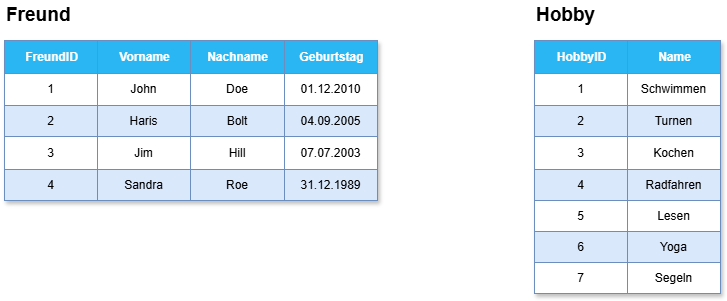

The diagram above was exported from draw.io. Its source (the exported page's mxGraphModel, read from the mxfile embedded in the PNG):
<mxGraphModel dx="609" dy="677" grid="1" gridSize="10" guides="1" tooltips="1" connect="1" arrows="1" fold="1" page="1" pageScale="1" pageWidth="850" pageHeight="1100" math="0" shadow="0">
  <root>
    <mxCell id="0" />
    <mxCell id="1" parent="0" />
    <mxCell id="2" value="Assets" style="childLayout=tableLayout;recursiveResize=0;strokeColor=#6c8ebf;fillColor=#dae8fc;shadow=1;" parent="1" vertex="1">
      <mxGeometry x="100" y="90" width="373" height="160" as="geometry" />
    </mxCell>
    <mxCell id="3" style="shape=tableRow;horizontal=0;startSize=0;swimlaneHead=0;swimlaneBody=0;top=0;left=0;bottom=0;right=0;dropTarget=0;collapsible=0;recursiveResize=0;expand=0;fontStyle=0;strokeColor=inherit;fillColor=#ffffff;" parent="2" vertex="1">
      <mxGeometry width="373" height="33" as="geometry" />
    </mxCell>
    <mxCell id="28" value="FreundID" style="connectable=0;recursiveResize=0;strokeColor=inherit;fillColor=light-dark(#29b6f2, #405e00);align=center;fontStyle=1;fontColor=#FFFFFF;html=1;" parent="3" vertex="1">
      <mxGeometry width="93" height="33" as="geometry">
        <mxRectangle width="93" height="33" as="alternateBounds" />
      </mxGeometry>
    </mxCell>
    <mxCell id="4" value="Vorname" style="connectable=0;recursiveResize=0;strokeColor=inherit;fillColor=light-dark(#29b6f2, #405e00);align=center;fontStyle=1;fontColor=#FFFFFF;html=1;" parent="3" vertex="1">
      <mxGeometry x="93" width="93" height="33" as="geometry">
        <mxRectangle width="93" height="33" as="alternateBounds" />
      </mxGeometry>
    </mxCell>
    <mxCell id="5" value="Nachname" style="connectable=0;recursiveResize=0;strokeColor=inherit;fillColor=light-dark(#29b6f2, #405e00);align=center;fontStyle=1;fontColor=#FFFFFF;html=1;" parent="3" vertex="1">
      <mxGeometry x="186" width="94" height="33" as="geometry">
        <mxRectangle width="94" height="33" as="alternateBounds" />
      </mxGeometry>
    </mxCell>
    <mxCell id="6" value="Geburtstag" style="connectable=0;recursiveResize=0;strokeColor=inherit;fillColor=light-dark(#29b6f2, #405e00);align=center;fontStyle=1;fontColor=#FFFFFF;html=1;" parent="3" vertex="1">
      <mxGeometry x="280" width="93" height="33" as="geometry">
        <mxRectangle width="93" height="33" as="alternateBounds" />
      </mxGeometry>
    </mxCell>
    <mxCell id="7" value="" style="shape=tableRow;horizontal=0;startSize=0;swimlaneHead=0;swimlaneBody=0;top=0;left=0;bottom=0;right=0;dropTarget=0;collapsible=0;recursiveResize=0;expand=0;fontStyle=0;strokeColor=inherit;fillColor=#ffffff;" parent="2" vertex="1">
      <mxGeometry y="33" width="373" height="32" as="geometry" />
    </mxCell>
    <mxCell id="29" value="1" style="connectable=0;recursiveResize=0;strokeColor=inherit;fillColor=inherit;align=center;whiteSpace=wrap;html=1;" parent="7" vertex="1">
      <mxGeometry width="93" height="32" as="geometry">
        <mxRectangle width="93" height="32" as="alternateBounds" />
      </mxGeometry>
    </mxCell>
    <mxCell id="8" value="John" style="connectable=0;recursiveResize=0;strokeColor=inherit;fillColor=inherit;align=center;whiteSpace=wrap;html=1;" parent="7" vertex="1">
      <mxGeometry x="93" width="93" height="32" as="geometry">
        <mxRectangle width="93" height="32" as="alternateBounds" />
      </mxGeometry>
    </mxCell>
    <mxCell id="9" value="Doe" style="connectable=0;recursiveResize=0;strokeColor=inherit;fillColor=inherit;align=center;whiteSpace=wrap;html=1;" parent="7" vertex="1">
      <mxGeometry x="186" width="94" height="32" as="geometry">
        <mxRectangle width="94" height="32" as="alternateBounds" />
      </mxGeometry>
    </mxCell>
    <mxCell id="10" value="01.12.2010" style="connectable=0;recursiveResize=0;strokeColor=inherit;fillColor=inherit;align=center;whiteSpace=wrap;html=1;" parent="7" vertex="1">
      <mxGeometry x="280" width="93" height="32" as="geometry">
        <mxRectangle width="93" height="32" as="alternateBounds" />
      </mxGeometry>
    </mxCell>
    <mxCell id="11" value="" style="shape=tableRow;horizontal=0;startSize=0;swimlaneHead=0;swimlaneBody=0;top=0;left=0;bottom=0;right=0;dropTarget=0;collapsible=0;recursiveResize=0;expand=0;fontStyle=1;strokeColor=inherit;fillColor=#EAF2D3;" parent="2" vertex="1">
      <mxGeometry y="65" width="373" height="31" as="geometry" />
    </mxCell>
    <mxCell id="30" value="2" style="connectable=0;recursiveResize=0;strokeColor=#6c8ebf;fillColor=#dae8fc;whiteSpace=wrap;html=1;" parent="11" vertex="1">
      <mxGeometry width="93" height="31" as="geometry">
        <mxRectangle width="93" height="31" as="alternateBounds" />
      </mxGeometry>
    </mxCell>
    <mxCell id="12" value="Haris" style="connectable=0;recursiveResize=0;strokeColor=#6c8ebf;fillColor=#dae8fc;whiteSpace=wrap;html=1;" parent="11" vertex="1">
      <mxGeometry x="93" width="93" height="31" as="geometry">
        <mxRectangle width="93" height="31" as="alternateBounds" />
      </mxGeometry>
    </mxCell>
    <mxCell id="13" value="Bolt" style="connectable=0;recursiveResize=0;strokeColor=#6c8ebf;fillColor=#dae8fc;whiteSpace=wrap;html=1;" parent="11" vertex="1">
      <mxGeometry x="186" width="94" height="31" as="geometry">
        <mxRectangle width="94" height="31" as="alternateBounds" />
      </mxGeometry>
    </mxCell>
    <mxCell id="14" value="04.09.2005" style="connectable=0;recursiveResize=0;strokeColor=#6c8ebf;fillColor=#dae8fc;whiteSpace=wrap;html=1;" parent="11" vertex="1">
      <mxGeometry x="280" width="93" height="31" as="geometry">
        <mxRectangle width="93" height="31" as="alternateBounds" />
      </mxGeometry>
    </mxCell>
    <mxCell id="15" value="" style="shape=tableRow;horizontal=0;startSize=0;swimlaneHead=0;swimlaneBody=0;top=0;left=0;bottom=0;right=0;dropTarget=0;collapsible=0;recursiveResize=0;expand=0;fontStyle=0;strokeColor=inherit;fillColor=#ffffff;" parent="2" vertex="1">
      <mxGeometry y="96" width="373" height="33" as="geometry" />
    </mxCell>
    <mxCell id="31" value="3" style="connectable=0;recursiveResize=0;strokeColor=inherit;fillColor=inherit;fontStyle=0;align=center;whiteSpace=wrap;html=1;" parent="15" vertex="1">
      <mxGeometry width="93" height="33" as="geometry">
        <mxRectangle width="93" height="33" as="alternateBounds" />
      </mxGeometry>
    </mxCell>
    <mxCell id="16" value="Jim" style="connectable=0;recursiveResize=0;strokeColor=inherit;fillColor=inherit;fontStyle=0;align=center;whiteSpace=wrap;html=1;" parent="15" vertex="1">
      <mxGeometry x="93" width="93" height="33" as="geometry">
        <mxRectangle width="93" height="33" as="alternateBounds" />
      </mxGeometry>
    </mxCell>
    <mxCell id="17" value="Hill" style="connectable=0;recursiveResize=0;strokeColor=inherit;fillColor=inherit;fontStyle=0;align=center;whiteSpace=wrap;html=1;" parent="15" vertex="1">
      <mxGeometry x="186" width="94" height="33" as="geometry">
        <mxRectangle width="94" height="33" as="alternateBounds" />
      </mxGeometry>
    </mxCell>
    <mxCell id="18" value="07.07.2003" style="connectable=0;recursiveResize=0;strokeColor=inherit;fillColor=inherit;fontStyle=0;align=center;whiteSpace=wrap;html=1;" parent="15" vertex="1">
      <mxGeometry x="280" width="93" height="33" as="geometry">
        <mxRectangle width="93" height="33" as="alternateBounds" />
      </mxGeometry>
    </mxCell>
    <mxCell id="19" value="" style="shape=tableRow;horizontal=0;startSize=0;swimlaneHead=0;swimlaneBody=0;top=0;left=0;bottom=0;right=0;dropTarget=0;collapsible=0;recursiveResize=0;expand=0;fontStyle=1;strokeColor=inherit;fillColor=#EAF2D3;" parent="2" vertex="1">
      <mxGeometry y="129" width="373" height="31" as="geometry" />
    </mxCell>
    <mxCell id="32" value="4" style="connectable=0;recursiveResize=0;strokeColor=#6c8ebf;fillColor=#dae8fc;whiteSpace=wrap;html=1;" parent="19" vertex="1">
      <mxGeometry width="93" height="31" as="geometry">
        <mxRectangle width="93" height="31" as="alternateBounds" />
      </mxGeometry>
    </mxCell>
    <mxCell id="20" value="Sandra" style="connectable=0;recursiveResize=0;strokeColor=#6c8ebf;fillColor=#dae8fc;whiteSpace=wrap;html=1;" parent="19" vertex="1">
      <mxGeometry x="93" width="93" height="31" as="geometry">
        <mxRectangle width="93" height="31" as="alternateBounds" />
      </mxGeometry>
    </mxCell>
    <mxCell id="21" value="Roe" style="connectable=0;recursiveResize=0;strokeColor=#6c8ebf;fillColor=#dae8fc;whiteSpace=wrap;html=1;" parent="19" vertex="1">
      <mxGeometry x="186" width="94" height="31" as="geometry">
        <mxRectangle width="94" height="31" as="alternateBounds" />
      </mxGeometry>
    </mxCell>
    <mxCell id="22" value="31.12.1989" style="connectable=0;recursiveResize=0;strokeColor=#6c8ebf;fillColor=#dae8fc;whiteSpace=wrap;html=1;" parent="19" vertex="1">
      <mxGeometry x="280" width="93" height="31" as="geometry">
        <mxRectangle width="93" height="31" as="alternateBounds" />
      </mxGeometry>
    </mxCell>
    <mxCell id="23" value="Freund" style="text;html=1;align=left;verticalAlign=middle;whiteSpace=wrap;rounded=0;fontStyle=1;fontSize=19;" parent="1" vertex="1">
      <mxGeometry x="100" y="50" width="140" height="30" as="geometry" />
    </mxCell>
    <mxCell id="33" value="Assets" style="childLayout=tableLayout;recursiveResize=0;strokeColor=#6c8ebf;fillColor=#dae8fc;shadow=1;" vertex="1" parent="1">
      <mxGeometry x="630" y="90" width="186" height="253" as="geometry" />
    </mxCell>
    <mxCell id="34" style="shape=tableRow;horizontal=0;startSize=0;swimlaneHead=0;swimlaneBody=0;top=0;left=0;bottom=0;right=0;dropTarget=0;collapsible=0;recursiveResize=0;expand=0;fontStyle=0;strokeColor=inherit;fillColor=#ffffff;" vertex="1" parent="33">
      <mxGeometry width="186" height="33" as="geometry" />
    </mxCell>
    <mxCell id="35" value="HobbyID" style="connectable=0;recursiveResize=0;strokeColor=inherit;fillColor=light-dark(#29b6f2, #405e00);align=center;fontStyle=1;fontColor=#FFFFFF;html=1;" vertex="1" parent="34">
      <mxGeometry width="93" height="33" as="geometry">
        <mxRectangle width="93" height="33" as="alternateBounds" />
      </mxGeometry>
    </mxCell>
    <mxCell id="36" value="Name" style="connectable=0;recursiveResize=0;strokeColor=inherit;fillColor=light-dark(#29b6f2, #405e00);align=center;fontStyle=1;fontColor=#FFFFFF;html=1;" vertex="1" parent="34">
      <mxGeometry x="93" width="93" height="33" as="geometry">
        <mxRectangle width="93" height="33" as="alternateBounds" />
      </mxGeometry>
    </mxCell>
    <mxCell id="39" value="" style="shape=tableRow;horizontal=0;startSize=0;swimlaneHead=0;swimlaneBody=0;top=0;left=0;bottom=0;right=0;dropTarget=0;collapsible=0;recursiveResize=0;expand=0;fontStyle=0;strokeColor=inherit;fillColor=#ffffff;" vertex="1" parent="33">
      <mxGeometry y="33" width="186" height="32" as="geometry" />
    </mxCell>
    <mxCell id="40" value="1" style="connectable=0;recursiveResize=0;strokeColor=inherit;fillColor=inherit;align=center;whiteSpace=wrap;html=1;" vertex="1" parent="39">
      <mxGeometry width="93" height="32" as="geometry">
        <mxRectangle width="93" height="32" as="alternateBounds" />
      </mxGeometry>
    </mxCell>
    <mxCell id="41" value="Schwimmen" style="connectable=0;recursiveResize=0;strokeColor=inherit;fillColor=inherit;align=center;whiteSpace=wrap;html=1;" vertex="1" parent="39">
      <mxGeometry x="93" width="93" height="32" as="geometry">
        <mxRectangle width="93" height="32" as="alternateBounds" />
      </mxGeometry>
    </mxCell>
    <mxCell id="44" value="" style="shape=tableRow;horizontal=0;startSize=0;swimlaneHead=0;swimlaneBody=0;top=0;left=0;bottom=0;right=0;dropTarget=0;collapsible=0;recursiveResize=0;expand=0;fontStyle=1;strokeColor=inherit;fillColor=#EAF2D3;" vertex="1" parent="33">
      <mxGeometry y="65" width="186" height="31" as="geometry" />
    </mxCell>
    <mxCell id="45" value="2" style="connectable=0;recursiveResize=0;strokeColor=#6c8ebf;fillColor=#dae8fc;whiteSpace=wrap;html=1;" vertex="1" parent="44">
      <mxGeometry width="93" height="31" as="geometry">
        <mxRectangle width="93" height="31" as="alternateBounds" />
      </mxGeometry>
    </mxCell>
    <mxCell id="46" value="Turnen" style="connectable=0;recursiveResize=0;strokeColor=#6c8ebf;fillColor=#dae8fc;whiteSpace=wrap;html=1;" vertex="1" parent="44">
      <mxGeometry x="93" width="93" height="31" as="geometry">
        <mxRectangle width="93" height="31" as="alternateBounds" />
      </mxGeometry>
    </mxCell>
    <mxCell id="49" value="" style="shape=tableRow;horizontal=0;startSize=0;swimlaneHead=0;swimlaneBody=0;top=0;left=0;bottom=0;right=0;dropTarget=0;collapsible=0;recursiveResize=0;expand=0;fontStyle=0;strokeColor=inherit;fillColor=#ffffff;" vertex="1" parent="33">
      <mxGeometry y="96" width="186" height="33" as="geometry" />
    </mxCell>
    <mxCell id="50" value="3" style="connectable=0;recursiveResize=0;strokeColor=inherit;fillColor=inherit;fontStyle=0;align=center;whiteSpace=wrap;html=1;" vertex="1" parent="49">
      <mxGeometry width="93" height="33" as="geometry">
        <mxRectangle width="93" height="33" as="alternateBounds" />
      </mxGeometry>
    </mxCell>
    <mxCell id="51" value="Kochen" style="connectable=0;recursiveResize=0;strokeColor=inherit;fillColor=inherit;fontStyle=0;align=center;whiteSpace=wrap;html=1;" vertex="1" parent="49">
      <mxGeometry x="93" width="93" height="33" as="geometry">
        <mxRectangle width="93" height="33" as="alternateBounds" />
      </mxGeometry>
    </mxCell>
    <mxCell id="54" value="" style="shape=tableRow;horizontal=0;startSize=0;swimlaneHead=0;swimlaneBody=0;top=0;left=0;bottom=0;right=0;dropTarget=0;collapsible=0;recursiveResize=0;expand=0;fontStyle=1;strokeColor=inherit;fillColor=#EAF2D3;" vertex="1" parent="33">
      <mxGeometry y="129" width="186" height="31" as="geometry" />
    </mxCell>
    <mxCell id="55" value="4" style="connectable=0;recursiveResize=0;strokeColor=#6c8ebf;fillColor=#dae8fc;whiteSpace=wrap;html=1;" vertex="1" parent="54">
      <mxGeometry width="93" height="31" as="geometry">
        <mxRectangle width="93" height="31" as="alternateBounds" />
      </mxGeometry>
    </mxCell>
    <mxCell id="56" value="Radfahren" style="connectable=0;recursiveResize=0;strokeColor=#6c8ebf;fillColor=#dae8fc;whiteSpace=wrap;html=1;" vertex="1" parent="54">
      <mxGeometry x="93" width="93" height="31" as="geometry">
        <mxRectangle width="93" height="31" as="alternateBounds" />
      </mxGeometry>
    </mxCell>
    <mxCell id="71" style="shape=tableRow;horizontal=0;startSize=0;swimlaneHead=0;swimlaneBody=0;top=0;left=0;bottom=0;right=0;dropTarget=0;collapsible=0;recursiveResize=0;expand=0;fontStyle=1;strokeColor=inherit;fillColor=#EAF2D3;" vertex="1" parent="33">
      <mxGeometry y="160" width="186" height="31" as="geometry" />
    </mxCell>
    <mxCell id="72" value="5" style="connectable=0;recursiveResize=0;whiteSpace=wrap;html=1;strokeColor=inherit;fillColor=default;" vertex="1" parent="71">
      <mxGeometry width="93" height="31" as="geometry">
        <mxRectangle width="93" height="31" as="alternateBounds" />
      </mxGeometry>
    </mxCell>
    <mxCell id="73" value="Lesen" style="connectable=0;recursiveResize=0;whiteSpace=wrap;html=1;strokeColor=inherit;fillColor=default;" vertex="1" parent="71">
      <mxGeometry x="93" width="93" height="31" as="geometry">
        <mxRectangle width="93" height="31" as="alternateBounds" />
      </mxGeometry>
    </mxCell>
    <mxCell id="68" style="shape=tableRow;horizontal=0;startSize=0;swimlaneHead=0;swimlaneBody=0;top=0;left=0;bottom=0;right=0;dropTarget=0;collapsible=0;recursiveResize=0;expand=0;fontStyle=1;strokeColor=inherit;fillColor=#EAF2D3;" vertex="1" parent="33">
      <mxGeometry y="191" width="186" height="31" as="geometry" />
    </mxCell>
    <mxCell id="69" value="6" style="connectable=0;recursiveResize=0;strokeColor=#6c8ebf;fillColor=#dae8fc;whiteSpace=wrap;html=1;" vertex="1" parent="68">
      <mxGeometry width="93" height="31" as="geometry">
        <mxRectangle width="93" height="31" as="alternateBounds" />
      </mxGeometry>
    </mxCell>
    <mxCell id="70" value="Yoga" style="connectable=0;recursiveResize=0;strokeColor=#6c8ebf;fillColor=#dae8fc;whiteSpace=wrap;html=1;" vertex="1" parent="68">
      <mxGeometry x="93" width="93" height="31" as="geometry">
        <mxRectangle width="93" height="31" as="alternateBounds" />
      </mxGeometry>
    </mxCell>
    <mxCell id="65" style="shape=tableRow;horizontal=0;startSize=0;swimlaneHead=0;swimlaneBody=0;top=0;left=0;bottom=0;right=0;dropTarget=0;collapsible=0;recursiveResize=0;expand=0;fontStyle=1;strokeColor=inherit;fillColor=#EAF2D3;" vertex="1" parent="33">
      <mxGeometry y="222" width="186" height="31" as="geometry" />
    </mxCell>
    <mxCell id="66" value="7" style="connectable=0;recursiveResize=0;whiteSpace=wrap;html=1;strokeColor=inherit;" vertex="1" parent="65">
      <mxGeometry width="93" height="31" as="geometry">
        <mxRectangle width="93" height="31" as="alternateBounds" />
      </mxGeometry>
    </mxCell>
    <mxCell id="67" value="Segeln" style="connectable=0;recursiveResize=0;whiteSpace=wrap;html=1;strokeColor=inherit;" vertex="1" parent="65">
      <mxGeometry x="93" width="93" height="31" as="geometry">
        <mxRectangle width="93" height="31" as="alternateBounds" />
      </mxGeometry>
    </mxCell>
    <mxCell id="59" value="Hobby" style="text;html=1;align=left;verticalAlign=middle;whiteSpace=wrap;rounded=0;fontStyle=1;fontSize=19;" vertex="1" parent="1">
      <mxGeometry x="630" y="50" width="140" height="30" as="geometry" />
    </mxCell>
  </root>
</mxGraphModel>